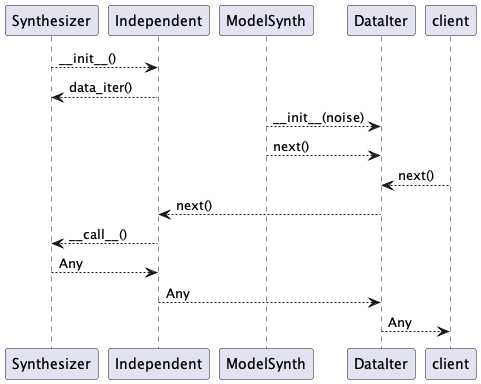

The diagram above was rendered by PlantUML. Its source (embedded in the PNG):
@startuml
Synthesizer --> Independent : ~__init__()
Independent --> Synthesizer : data_iter()
ModelSynth --> DataIter : ~__init__(noise)
ModelSynth --> DataIter : next()
client --> DataIter : next()
DataIter --> Independent : next()
Independent --> Synthesizer : ~__call__()
Synthesizer --> Independent : Any
Independent --> DataIter : Any
DataIter --> client : Any
@enduml